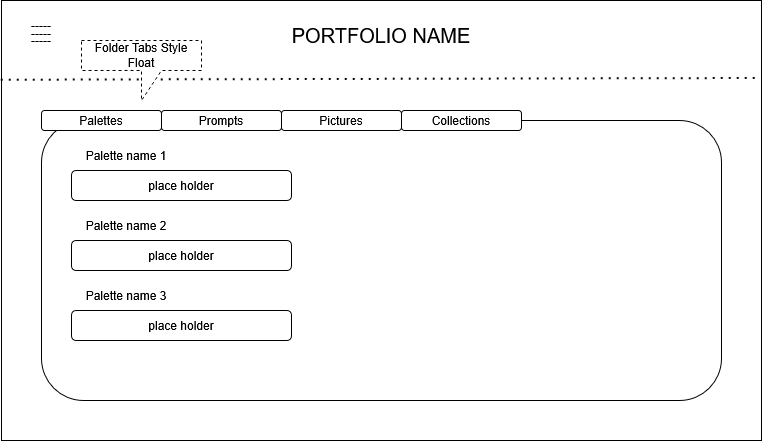

The diagram above was exported from draw.io. Its source (the exported page's mxGraphModel, read from the mxfile embedded in the PNG):
<mxGraphModel dx="946" dy="572" grid="1" gridSize="10" guides="1" tooltips="1" connect="1" arrows="1" fold="1" page="1" pageScale="1" pageWidth="1700" pageHeight="1100" math="0" shadow="0">
  <root>
    <mxCell id="0" />
    <mxCell id="1" parent="0" />
    <mxCell id="8h0GGHtLr0TYY-rvW6_U-4" value="" style="rounded=0;whiteSpace=wrap;html=1;fillColor=none;" parent="1" vertex="1">
      <mxGeometry x="120" y="80" width="760" height="440" as="geometry" />
    </mxCell>
    <mxCell id="8h0GGHtLr0TYY-rvW6_U-18" value="&lt;font style=&quot;font-size: 20px;&quot;&gt;PORTFOLIO NAME&lt;/font&gt;" style="text;html=1;align=center;verticalAlign=middle;whiteSpace=wrap;rounded=0;" parent="1" vertex="1">
      <mxGeometry x="320" y="100" width="360" height="30" as="geometry" />
    </mxCell>
    <mxCell id="mEHLXyPPhBhZI4E8pvLa-25" value="&lt;div style=&quot;line-height: 0%;&quot;&gt;-----&lt;/div&gt;&lt;div&gt;-----&lt;/div&gt;&lt;div style=&quot;line-height: 0%;&quot;&gt;-----&lt;/div&gt;" style="text;html=1;align=center;verticalAlign=middle;whiteSpace=wrap;rounded=0;" parent="1" vertex="1">
      <mxGeometry x="130" y="100" width="60" height="30" as="geometry" />
    </mxCell>
    <mxCell id="YJXr0naeKmpqHgNp_w-K-15" value="" style="endArrow=none;dashed=1;html=1;dashPattern=1 3;strokeWidth=2;rounded=0;entryX=0.999;entryY=0.176;entryDx=0;entryDy=0;entryPerimeter=0;exitX=-0.001;exitY=0.18;exitDx=0;exitDy=0;exitPerimeter=0;" parent="1" source="8h0GGHtLr0TYY-rvW6_U-4" target="8h0GGHtLr0TYY-rvW6_U-4" edge="1">
      <mxGeometry width="50" height="50" relative="1" as="geometry">
        <mxPoint x="750" y="160" as="sourcePoint" />
        <mxPoint x="800" y="110" as="targetPoint" />
      </mxGeometry>
    </mxCell>
    <mxCell id="vCCeaw4ORzik4nozOzZ3-6" value="" style="rounded=1;whiteSpace=wrap;html=1;" vertex="1" parent="1">
      <mxGeometry x="160" y="200" width="680" height="280" as="geometry" />
    </mxCell>
    <mxCell id="vCCeaw4ORzik4nozOzZ3-1" value="Palettes" style="rounded=1;whiteSpace=wrap;html=1;" vertex="1" parent="1">
      <mxGeometry x="160" y="190" width="120" height="20" as="geometry" />
    </mxCell>
    <mxCell id="vCCeaw4ORzik4nozOzZ3-2" value="Prompts" style="rounded=1;whiteSpace=wrap;html=1;" vertex="1" parent="1">
      <mxGeometry x="280" y="190" width="120" height="20" as="geometry" />
    </mxCell>
    <mxCell id="vCCeaw4ORzik4nozOzZ3-3" value="Pictures" style="rounded=1;whiteSpace=wrap;html=1;" vertex="1" parent="1">
      <mxGeometry x="400" y="190" width="120" height="20" as="geometry" />
    </mxCell>
    <mxCell id="vCCeaw4ORzik4nozOzZ3-5" value="Collections" style="rounded=1;whiteSpace=wrap;html=1;" vertex="1" parent="1">
      <mxGeometry x="520" y="190" width="120" height="20" as="geometry" />
    </mxCell>
    <mxCell id="vCCeaw4ORzik4nozOzZ3-7" value="Folder Tabs Style Float" style="shape=callout;whiteSpace=wrap;html=1;perimeter=calloutPerimeter;dashed=1;" vertex="1" parent="1">
      <mxGeometry x="200" y="120" width="120" height="60" as="geometry" />
    </mxCell>
    <mxCell id="vCCeaw4ORzik4nozOzZ3-9" value="place holder" style="rounded=1;whiteSpace=wrap;html=1;" vertex="1" parent="1">
      <mxGeometry x="190" y="250" width="220" height="30" as="geometry" />
    </mxCell>
    <mxCell id="vCCeaw4ORzik4nozOzZ3-13" value="Palette name 1" style="text;html=1;align=center;verticalAlign=middle;whiteSpace=wrap;rounded=0;" vertex="1" parent="1">
      <mxGeometry x="190" y="220" width="110" height="30" as="geometry" />
    </mxCell>
    <mxCell id="vCCeaw4ORzik4nozOzZ3-14" value="place holder" style="rounded=1;whiteSpace=wrap;html=1;" vertex="1" parent="1">
      <mxGeometry x="190" y="320" width="220" height="30" as="geometry" />
    </mxCell>
    <mxCell id="vCCeaw4ORzik4nozOzZ3-15" value="Palette name 2" style="text;html=1;align=center;verticalAlign=middle;whiteSpace=wrap;rounded=0;" vertex="1" parent="1">
      <mxGeometry x="190" y="290" width="110" height="30" as="geometry" />
    </mxCell>
    <mxCell id="vCCeaw4ORzik4nozOzZ3-16" value="place holder" style="rounded=1;whiteSpace=wrap;html=1;" vertex="1" parent="1">
      <mxGeometry x="190" y="390" width="220" height="30" as="geometry" />
    </mxCell>
    <mxCell id="vCCeaw4ORzik4nozOzZ3-17" value="Palette name 3" style="text;html=1;align=center;verticalAlign=middle;whiteSpace=wrap;rounded=0;" vertex="1" parent="1">
      <mxGeometry x="190" y="360" width="110" height="30" as="geometry" />
    </mxCell>
  </root>
</mxGraphModel>